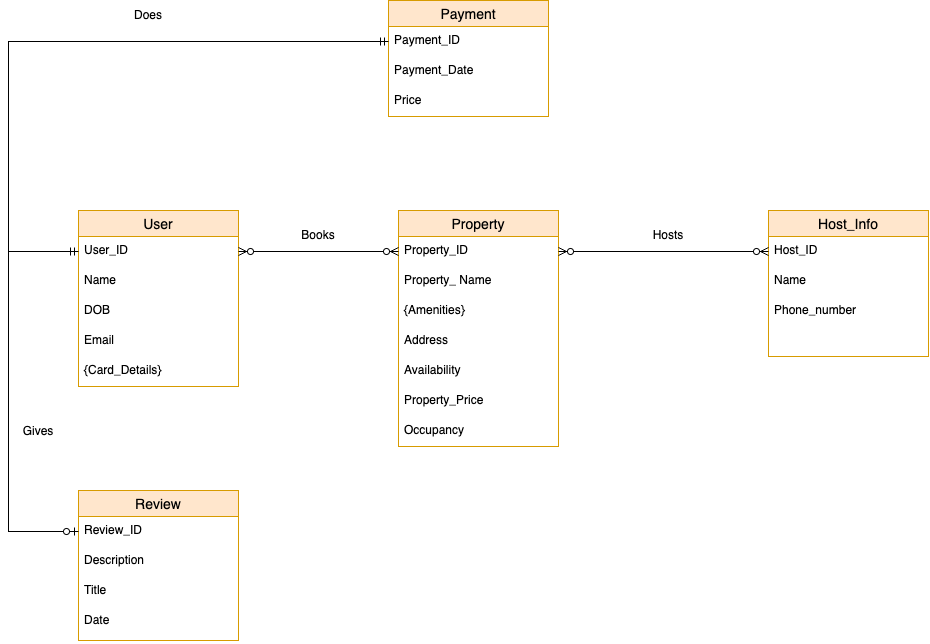

The diagram above was exported from draw.io. Its source (the exported page's mxGraphModel, read from the mxfile embedded in the PNG):
<mxGraphModel dx="1051" dy="1818" grid="1" gridSize="10" guides="1" tooltips="1" connect="1" arrows="1" fold="1" page="1" pageScale="1" pageWidth="850" pageHeight="1100" math="0" shadow="0">
  <root>
    <mxCell id="0" />
    <mxCell id="1" parent="0" />
    <mxCell id="SYbUTQxExgE3aFRPisuS-1" value="User" style="swimlane;fontStyle=0;childLayout=stackLayout;horizontal=1;startSize=26;horizontalStack=0;resizeParent=1;resizeParentMax=0;resizeLast=0;collapsible=1;marginBottom=0;align=center;fontSize=14;fillColor=#ffe6cc;strokeColor=#d79b00;" parent="1" vertex="1">
      <mxGeometry x="120" y="110" width="160" height="176" as="geometry" />
    </mxCell>
    <mxCell id="SYbUTQxExgE3aFRPisuS-2" value="User_ID" style="text;strokeColor=none;fillColor=none;spacingLeft=4;spacingRight=4;overflow=hidden;rotatable=0;points=[[0,0.5],[1,0.5]];portConstraint=eastwest;fontSize=12;fontStyle=0" parent="SYbUTQxExgE3aFRPisuS-1" vertex="1">
      <mxGeometry y="26" width="160" height="30" as="geometry" />
    </mxCell>
    <mxCell id="SYbUTQxExgE3aFRPisuS-3" value="Name" style="text;strokeColor=none;fillColor=none;spacingLeft=4;spacingRight=4;overflow=hidden;rotatable=0;points=[[0,0.5],[1,0.5]];portConstraint=eastwest;fontSize=12;" parent="SYbUTQxExgE3aFRPisuS-1" vertex="1">
      <mxGeometry y="56" width="160" height="30" as="geometry" />
    </mxCell>
    <mxCell id="SYbUTQxExgE3aFRPisuS-4" value="DOB" style="text;strokeColor=none;fillColor=none;spacingLeft=4;spacingRight=4;overflow=hidden;rotatable=0;points=[[0,0.5],[1,0.5]];portConstraint=eastwest;fontSize=12;" parent="SYbUTQxExgE3aFRPisuS-1" vertex="1">
      <mxGeometry y="86" width="160" height="30" as="geometry" />
    </mxCell>
    <mxCell id="SYbUTQxExgE3aFRPisuS-18" value="Email" style="text;strokeColor=none;fillColor=none;spacingLeft=4;spacingRight=4;overflow=hidden;rotatable=0;points=[[0,0.5],[1,0.5]];portConstraint=eastwest;fontSize=12;" parent="SYbUTQxExgE3aFRPisuS-1" vertex="1">
      <mxGeometry y="116" width="160" height="30" as="geometry" />
    </mxCell>
    <mxCell id="SYbUTQxExgE3aFRPisuS-19" value="{Card_Details}" style="text;strokeColor=none;fillColor=none;spacingLeft=4;spacingRight=4;overflow=hidden;rotatable=0;points=[[0,0.5],[1,0.5]];portConstraint=eastwest;fontSize=12;" parent="SYbUTQxExgE3aFRPisuS-1" vertex="1">
      <mxGeometry y="146" width="160" height="30" as="geometry" />
    </mxCell>
    <mxCell id="SYbUTQxExgE3aFRPisuS-20" value="Property" style="swimlane;fontStyle=0;childLayout=stackLayout;horizontal=1;startSize=26;horizontalStack=0;resizeParent=1;resizeParentMax=0;resizeLast=0;collapsible=1;marginBottom=0;align=center;fontSize=14;fillColor=#ffe6cc;strokeColor=#d79b00;" parent="1" vertex="1">
      <mxGeometry x="440" y="110" width="160" height="236" as="geometry" />
    </mxCell>
    <mxCell id="SYbUTQxExgE3aFRPisuS-21" value="Property_ID" style="text;strokeColor=none;fillColor=none;spacingLeft=4;spacingRight=4;overflow=hidden;rotatable=0;points=[[0,0.5],[1,0.5]];portConstraint=eastwest;fontSize=12;fontStyle=0" parent="SYbUTQxExgE3aFRPisuS-20" vertex="1">
      <mxGeometry y="26" width="160" height="30" as="geometry" />
    </mxCell>
    <mxCell id="SYbUTQxExgE3aFRPisuS-22" value="Property_ Name" style="text;strokeColor=none;fillColor=none;spacingLeft=4;spacingRight=4;overflow=hidden;rotatable=0;points=[[0,0.5],[1,0.5]];portConstraint=eastwest;fontSize=12;" parent="SYbUTQxExgE3aFRPisuS-20" vertex="1">
      <mxGeometry y="56" width="160" height="30" as="geometry" />
    </mxCell>
    <mxCell id="SYbUTQxExgE3aFRPisuS-23" value="{Amenities}" style="text;strokeColor=none;fillColor=none;spacingLeft=4;spacingRight=4;overflow=hidden;rotatable=0;points=[[0,0.5],[1,0.5]];portConstraint=eastwest;fontSize=12;" parent="SYbUTQxExgE3aFRPisuS-20" vertex="1">
      <mxGeometry y="86" width="160" height="30" as="geometry" />
    </mxCell>
    <mxCell id="SYbUTQxExgE3aFRPisuS-24" value="Address" style="text;strokeColor=none;fillColor=none;spacingLeft=4;spacingRight=4;overflow=hidden;rotatable=0;points=[[0,0.5],[1,0.5]];portConstraint=eastwest;fontSize=12;" parent="SYbUTQxExgE3aFRPisuS-20" vertex="1">
      <mxGeometry y="116" width="160" height="30" as="geometry" />
    </mxCell>
    <mxCell id="SYbUTQxExgE3aFRPisuS-73" value="Availability" style="text;strokeColor=none;fillColor=none;spacingLeft=4;spacingRight=4;overflow=hidden;rotatable=0;points=[[0,0.5],[1,0.5]];portConstraint=eastwest;fontSize=12;" parent="SYbUTQxExgE3aFRPisuS-20" vertex="1">
      <mxGeometry y="146" width="160" height="30" as="geometry" />
    </mxCell>
    <mxCell id="SYbUTQxExgE3aFRPisuS-74" value="Property_Price" style="text;strokeColor=none;fillColor=none;spacingLeft=4;spacingRight=4;overflow=hidden;rotatable=0;points=[[0,0.5],[1,0.5]];portConstraint=eastwest;fontSize=12;" parent="SYbUTQxExgE3aFRPisuS-20" vertex="1">
      <mxGeometry y="176" width="160" height="30" as="geometry" />
    </mxCell>
    <mxCell id="SYbUTQxExgE3aFRPisuS-75" value="Occupancy" style="text;strokeColor=none;fillColor=none;spacingLeft=4;spacingRight=4;overflow=hidden;rotatable=0;points=[[0,0.5],[1,0.5]];portConstraint=eastwest;fontSize=12;" parent="SYbUTQxExgE3aFRPisuS-20" vertex="1">
      <mxGeometry y="206" width="160" height="30" as="geometry" />
    </mxCell>
    <mxCell id="SYbUTQxExgE3aFRPisuS-59" value="Review" style="swimlane;fontStyle=0;childLayout=stackLayout;horizontal=1;startSize=26;horizontalStack=0;resizeParent=1;resizeParentMax=0;resizeLast=0;collapsible=1;marginBottom=0;align=center;fontSize=14;fillColor=#ffe6cc;strokeColor=#d79b00;" parent="1" vertex="1">
      <mxGeometry x="120" y="390" width="160" height="150" as="geometry" />
    </mxCell>
    <mxCell id="SYbUTQxExgE3aFRPisuS-60" value="Review_ID" style="text;strokeColor=none;fillColor=none;spacingLeft=4;spacingRight=4;overflow=hidden;rotatable=0;points=[[0,0.5],[1,0.5]];portConstraint=eastwest;fontSize=12;" parent="SYbUTQxExgE3aFRPisuS-59" vertex="1">
      <mxGeometry y="26" width="160" height="30" as="geometry" />
    </mxCell>
    <mxCell id="SYbUTQxExgE3aFRPisuS-61" value="Description" style="text;strokeColor=none;fillColor=none;spacingLeft=4;spacingRight=4;overflow=hidden;rotatable=0;points=[[0,0.5],[1,0.5]];portConstraint=eastwest;fontSize=12;" parent="SYbUTQxExgE3aFRPisuS-59" vertex="1">
      <mxGeometry y="56" width="160" height="30" as="geometry" />
    </mxCell>
    <mxCell id="SYbUTQxExgE3aFRPisuS-62" value="Title" style="text;strokeColor=none;fillColor=none;spacingLeft=4;spacingRight=4;overflow=hidden;rotatable=0;points=[[0,0.5],[1,0.5]];portConstraint=eastwest;fontSize=12;" parent="SYbUTQxExgE3aFRPisuS-59" vertex="1">
      <mxGeometry y="86" width="160" height="30" as="geometry" />
    </mxCell>
    <mxCell id="SYbUTQxExgE3aFRPisuS-72" value="Date" style="text;strokeColor=none;fillColor=none;spacingLeft=4;spacingRight=4;overflow=hidden;rotatable=0;points=[[0,0.5],[1,0.5]];portConstraint=eastwest;fontSize=12;" parent="SYbUTQxExgE3aFRPisuS-59" vertex="1">
      <mxGeometry y="116" width="160" height="34" as="geometry" />
    </mxCell>
    <mxCell id="SYbUTQxExgE3aFRPisuS-63" value="Host_Info" style="swimlane;fontStyle=0;childLayout=stackLayout;horizontal=1;startSize=26;horizontalStack=0;resizeParent=1;resizeParentMax=0;resizeLast=0;collapsible=1;marginBottom=0;align=center;fontSize=14;fillColor=#ffe6cc;strokeColor=#d79b00;" parent="1" vertex="1">
      <mxGeometry x="810" y="110" width="160" height="146" as="geometry" />
    </mxCell>
    <mxCell id="SYbUTQxExgE3aFRPisuS-64" value="Host_ID" style="text;strokeColor=none;fillColor=none;spacingLeft=4;spacingRight=4;overflow=hidden;rotatable=0;points=[[0,0.5],[1,0.5]];portConstraint=eastwest;fontSize=12;fontStyle=0" parent="SYbUTQxExgE3aFRPisuS-63" vertex="1">
      <mxGeometry y="26" width="160" height="30" as="geometry" />
    </mxCell>
    <mxCell id="SYbUTQxExgE3aFRPisuS-65" value="Name" style="text;strokeColor=none;fillColor=none;spacingLeft=4;spacingRight=4;overflow=hidden;rotatable=0;points=[[0,0.5],[1,0.5]];portConstraint=eastwest;fontSize=12;" parent="SYbUTQxExgE3aFRPisuS-63" vertex="1">
      <mxGeometry y="56" width="160" height="30" as="geometry" />
    </mxCell>
    <mxCell id="SYbUTQxExgE3aFRPisuS-66" value="Phone_number" style="text;strokeColor=none;fillColor=none;spacingLeft=4;spacingRight=4;overflow=hidden;rotatable=0;points=[[0,0.5],[1,0.5]];portConstraint=eastwest;fontSize=12;" parent="SYbUTQxExgE3aFRPisuS-63" vertex="1">
      <mxGeometry y="86" width="160" height="30" as="geometry" />
    </mxCell>
    <mxCell id="SYbUTQxExgE3aFRPisuS-71" style="text;strokeColor=none;fillColor=none;spacingLeft=4;spacingRight=4;overflow=hidden;rotatable=0;points=[[0,0.5],[1,0.5]];portConstraint=eastwest;fontSize=12;" parent="SYbUTQxExgE3aFRPisuS-63" vertex="1">
      <mxGeometry y="116" width="160" height="30" as="geometry" />
    </mxCell>
    <mxCell id="SYbUTQxExgE3aFRPisuS-67" value="Payment" style="swimlane;fontStyle=0;childLayout=stackLayout;horizontal=1;startSize=26;horizontalStack=0;resizeParent=1;resizeParentMax=0;resizeLast=0;collapsible=1;marginBottom=0;align=center;fontSize=14;fillColor=#ffe6cc;strokeColor=#d79b00;" parent="1" vertex="1">
      <mxGeometry x="430" y="-100" width="160" height="116" as="geometry" />
    </mxCell>
    <mxCell id="SYbUTQxExgE3aFRPisuS-68" value="Payment_ID" style="text;strokeColor=none;fillColor=none;spacingLeft=4;spacingRight=4;overflow=hidden;rotatable=0;points=[[0,0.5],[1,0.5]];portConstraint=eastwest;fontSize=12;fontStyle=0" parent="SYbUTQxExgE3aFRPisuS-67" vertex="1">
      <mxGeometry y="26" width="160" height="30" as="geometry" />
    </mxCell>
    <mxCell id="SYbUTQxExgE3aFRPisuS-69" value="Payment_Date" style="text;strokeColor=none;fillColor=none;spacingLeft=4;spacingRight=4;overflow=hidden;rotatable=0;points=[[0,0.5],[1,0.5]];portConstraint=eastwest;fontSize=12;" parent="SYbUTQxExgE3aFRPisuS-67" vertex="1">
      <mxGeometry y="56" width="160" height="30" as="geometry" />
    </mxCell>
    <mxCell id="SYbUTQxExgE3aFRPisuS-70" value="Price" style="text;strokeColor=none;fillColor=none;spacingLeft=4;spacingRight=4;overflow=hidden;rotatable=0;points=[[0,0.5],[1,0.5]];portConstraint=eastwest;fontSize=12;" parent="SYbUTQxExgE3aFRPisuS-67" vertex="1">
      <mxGeometry y="86" width="160" height="30" as="geometry" />
    </mxCell>
    <mxCell id="SYbUTQxExgE3aFRPisuS-76" value="" style="edgeStyle=entityRelationEdgeStyle;fontSize=12;html=1;endArrow=ERzeroToMany;endFill=1;startArrow=ERzeroToMany;rounded=0;entryX=0;entryY=0.5;entryDx=0;entryDy=0;" parent="1" source="SYbUTQxExgE3aFRPisuS-2" target="SYbUTQxExgE3aFRPisuS-21" edge="1">
      <mxGeometry width="100" height="100" relative="1" as="geometry">
        <mxPoint x="590" y="290" as="sourcePoint" />
        <mxPoint x="690" y="190" as="targetPoint" />
      </mxGeometry>
    </mxCell>
    <mxCell id="SYbUTQxExgE3aFRPisuS-77" value="" style="edgeStyle=entityRelationEdgeStyle;fontSize=12;html=1;endArrow=ERzeroToMany;endFill=1;startArrow=ERzeroToMany;rounded=0;entryX=0;entryY=0.5;entryDx=0;entryDy=0;exitX=1;exitY=0.5;exitDx=0;exitDy=0;" parent="1" source="SYbUTQxExgE3aFRPisuS-21" target="SYbUTQxExgE3aFRPisuS-64" edge="1">
      <mxGeometry width="100" height="100" relative="1" as="geometry">
        <mxPoint x="310" y="221" as="sourcePoint" />
        <mxPoint x="450" y="171" as="targetPoint" />
      </mxGeometry>
    </mxCell>
    <mxCell id="SYbUTQxExgE3aFRPisuS-78" value="" style="edgeStyle=orthogonalEdgeStyle;fontSize=12;html=1;endArrow=ERmandOne;startArrow=ERzeroToOne;rounded=0;exitX=0;exitY=0.5;exitDx=0;exitDy=0;entryX=0;entryY=0.5;entryDx=0;entryDy=0;jumpStyle=none;startFill=0;endFill=0;" parent="1" source="SYbUTQxExgE3aFRPisuS-60" target="SYbUTQxExgE3aFRPisuS-2" edge="1">
      <mxGeometry width="100" height="100" relative="1" as="geometry">
        <mxPoint x="300" y="390" as="sourcePoint" />
        <mxPoint x="400" y="400" as="targetPoint" />
        <Array as="points">
          <mxPoint x="50" y="431" />
          <mxPoint x="50" y="151" />
        </Array>
      </mxGeometry>
    </mxCell>
    <mxCell id="SYbUTQxExgE3aFRPisuS-89" value="" style="edgeStyle=orthogonalEdgeStyle;fontSize=12;html=1;endArrow=ERmandOne;startArrow=ERmandOne;rounded=0;jumpStyle=none;entryX=0;entryY=0.5;entryDx=0;entryDy=0;exitX=0;exitY=0.5;exitDx=0;exitDy=0;" parent="1" source="SYbUTQxExgE3aFRPisuS-2" target="SYbUTQxExgE3aFRPisuS-68" edge="1">
      <mxGeometry width="100" height="100" relative="1" as="geometry">
        <mxPoint x="120" y="100" as="sourcePoint" />
        <mxPoint x="640" y="70" as="targetPoint" />
        <Array as="points">
          <mxPoint x="50" y="151" />
          <mxPoint x="50" y="-59" />
        </Array>
      </mxGeometry>
    </mxCell>
    <mxCell id="SYbUTQxExgE3aFRPisuS-94" value="Books&lt;span style=&quot;color: rgba(0, 0, 0, 0); font-family: monospace; font-size: 0px; text-align: start;&quot;&gt;%3CmxGraphModel%3E%3Croot%3E%3CmxCell%20id%3D%220%22%2F%3E%3CmxCell%20id%3D%221%22%20parent%3D%220%22%2F%3E%3CmxCell%20id%3D%222%22%20value%3D%22%22%20style%3D%22edgeStyle%3DentityRelationEdgeStyle%3BfontSize%3D12%3Bhtml%3D1%3BendArrow%3DERzeroToMany%3BendFill%3D1%3BstartArrow%3DERzeroToMany%3Brounded%3D0%3BentryX%3D0%3BentryY%3D0.5%3BentryDx%3D0%3BentryDy%3D0%3B%22%20edge%3D%221%22%20parent%3D%221%22%3E%3CmxGeometry%20width%3D%22100%22%20height%3D%22100%22%20relative%3D%221%22%20as%3D%22geometry%22%3E%3CmxPoint%20x%3D%22280%22%20y%3D%22151%22%20as%3D%22sourcePoint%22%2F%3E%3CmxPoint%20x%3D%22440%22%20y%3D%22151%22%20as%3D%22targetPoint%22%2F%3E%3C%2FmxGeometry%3E%3C%2FmxCell%3E%3C%2Froot%3E%3C%2FmxGraphModel%3E&lt;/span&gt;" style="text;html=1;strokeColor=none;fillColor=none;align=center;verticalAlign=middle;whiteSpace=wrap;rounded=0;" parent="1" vertex="1">
      <mxGeometry x="330" y="120" width="60" height="30" as="geometry" />
    </mxCell>
    <mxCell id="SYbUTQxExgE3aFRPisuS-95" value="Hosts" style="text;html=1;strokeColor=none;fillColor=none;align=center;verticalAlign=middle;whiteSpace=wrap;rounded=0;" parent="1" vertex="1">
      <mxGeometry x="680" y="120" width="60" height="30" as="geometry" />
    </mxCell>
    <mxCell id="SYbUTQxExgE3aFRPisuS-96" value="Gives" style="text;html=1;strokeColor=none;fillColor=none;align=center;verticalAlign=middle;whiteSpace=wrap;rounded=0;" parent="1" vertex="1">
      <mxGeometry x="50" y="316" width="60" height="30" as="geometry" />
    </mxCell>
    <mxCell id="SYbUTQxExgE3aFRPisuS-97" value="Does" style="text;html=1;strokeColor=none;fillColor=none;align=center;verticalAlign=middle;whiteSpace=wrap;rounded=0;" parent="1" vertex="1">
      <mxGeometry x="160" y="-100" width="60" height="30" as="geometry" />
    </mxCell>
  </root>
</mxGraphModel>